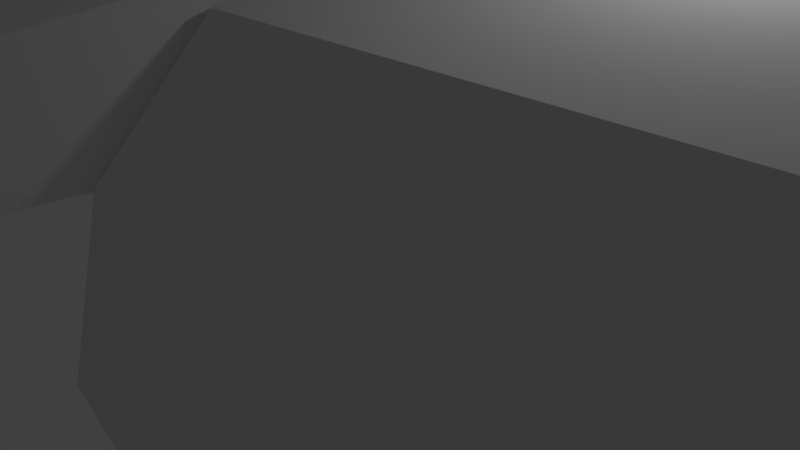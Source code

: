 # Source: klucz_gerda_02.blend  (saved by Blender 2.71.0; exported with 4.5.12 LTS)
import bpy
from mathutils import Matrix  # noqa: F401  (used for matrix-valued properties, if any)

bpy.ops.wm.read_factory_settings(use_empty=True)
scene = bpy.context.scene
scene.name = 'Scene'

# ---- collections
col_collection_1 = bpy.data.collections.new('Collection 1'); scene.collection.children.link(col_collection_1)

# ---- materials (node trees are filled in below, after node groups)
mat_material = bpy.data.materials.new('Material')
mat_material.alpha_threshold = 0.0
mat_material.use_transparent_shadow = False
mat_material.roughness = 0.5
mat_material.line_color = (0.0, 0.0, 0.0, 1.0)

# ---- material node trees

# ---- world
world_world = bpy.data.worlds.new('World'); scene.world = world_world
world_world.color = (0.05088, 0.05088, 0.05088)
world_world.use_sun_shadow = False
world_world.sun_shadow_jitter_overblur = 0.0
world_world.cycles.sampling_method = 'MANUAL'
world_world.cycles.sample_map_resolution = 256

# ---- cameras
cam_camera = bpy.data.cameras.new('Camera')
cam_camera.clip_end = 100.0
cam_camera.lens = 35.0
cam_camera.sensor_width = 32.0
cam_camera.sensor_height = 18.0
cam_camera.ortho_scale = 7.314
cam_camera.dof.focus_distance = 0.0
cam_camera.dof.aperture_fstop = 128.0

# ---- lights
light_lamp = bpy.data.lights.new('Lamp', 'POINT')
light_lamp.transmission_factor = 0.0
light_lamp.cutoff_distance = 30.0
light_lamp.energy = 100.0
light_lamp.shadow_buffer_clip_start = 1.001
light_lamp.shadow_soft_size = 0.1
light_lamp.shadow_maximum_resolution = 0.006
light_lamp.use_absolute_resolution = True
light_lamp.cycles.use_multiple_importance_sampling = False

# ---- meshes
me_cylinder = bpy.data.meshes.new('Cylinder')
me_cylinder.from_pydata([(0.0, 4.0, -23.0), (9.596e-07, 4.0, 21.5), (2.0, 3.464, -23.0), (2.0, 3.464, 21.5), (3.464, 2.0, -23.0), (3.464, 2.0, 21.5), (4.0, -1.748e-07, -23.0), (4.0, -1.748e-07, 21.5), (3.464, -2.0, -23.0), (3.464, -2.0, 21.5), (2.0, -3.464, -23.0), (2.0, -3.464, 21.5), (6.04e-07, -4.0, -23.0), (1.564e-06, -4.0, 21.5), (-2.0, -3.464, -23.0), (-2.0, -3.464, 21.5), (-3.464, -2.0, -23.0), (-3.464, -2.0, 21.5), (-4.0, -1.86e-06, -23.0), (-4.0, -1.86e-06, 21.5), (-3.464, 2.0, -23.0), (-3.464, 2.0, 21.5), (-2.0, 3.464, -23.0), (-2.0, 3.464, 21.5), (7.541e-07, 3.0, 23.0), (1.5, 2.598, 23.0), (2.598, 1.5, 23.0), (3.0, -2.702e-07, 23.0), (2.598, -1.5, 23.0), (1.5, -2.598, 23.0), (1.207e-06, -3.0, 23.0), (-1.5, -2.598, 23.0), (-2.598, -1.5, 23.0), (-3.0, -1.534e-06, 23.0), (-2.598, 1.5, 23.0), (-1.5, 2.598, 23.0)], [], [(0, 1, 3, 2), (2, 3, 5, 4), (4, 5, 7, 6), (6, 7, 9, 8), (8, 9, 11, 10), (10, 11, 13, 12), (12, 13, 15, 14), (14, 15, 17, 16), (16, 17, 19, 18), (18, 19, 21, 20), (1, 23, 35, 24), (22, 23, 1, 0), (20, 21, 23, 22), (25, 24, 35, 34, 33, 32, 31, 30, 29, 28, 27, 26), (23, 21, 34, 35), (21, 19, 33, 34), (19, 17, 32, 33), (17, 15, 31, 32), (15, 13, 30, 31), (13, 11, 29, 30), (11, 9, 28, 29), (9, 7, 27, 28), (7, 5, 26, 27), (5, 3, 25, 26), (3, 1, 24, 25)])
me_cylinder.use_remesh_preserve_volume = False
me_cylinder.use_remesh_preserve_attributes = False
me_cylinder.use_mirror_vertex_groups = False
me_cylinder.update()
me_cube = bpy.data.meshes.new('Cube')
me_cube.from_pydata([(-24.5, 0.0, 2.25), (-24.5, -5.0, 2.25), (-28.0, -6.0, 1.0), (-28.0, 0.0, 1.0), (-20.5, -6.0, 2.25), (-27.48, -6.93, 1.0), (-16.68, -7.453, 2.25), (-20.51, -10.85, 1.0), (-10.14, -7.758, 2.25), (-10.0, -14.2, 1.0), (-10.0, 0.0, 3.0), (-3.0, -8.0, 1.0), (-20.5, 0.0, 2.5), (-14.74, 0.0, 3.0), (0.0, 0.0, 4.0), (-26.31, -7.989, 1.0), (-12.12, -13.83, 1.0), (-8.333, -13.58, 1.0), (-6.66, -12.35, 1.0), (-1.464, -3.905, 3.169), (-25.5, -6.65, 2.0), (-13.7, -11.62, 2.0), (-20.5, -8.844, 2.0), (-26.46, -2.195, 2.0), (-11.63, -12.31, 2.0), (-10.03, -12.57, 2.0), (-7.509, -11.23, 2.0), (-8.77, -12.17, 2.0), (-26.2, -6.097, 2.0), (-26.52, 0.0, 2.0), (-4.526, -8.143, 2.0), (-24.15, -7.249, 2.0), (-18.95, -9.472, 2.0), (-26.35, -5.528, 2.0), (-3.486, -6.998, 2.0), (-2.391, -6.349, 2.0), (-0.04785, -3.44, 1.955), (-0.02183, -1.825, 3.411)], [], [(33, 23, 2), (29, 3, 23), (1, 33, 28), (32, 22, 7), (9, 25, 24, 16), (25, 9, 17, 27), (6, 13, 12), (6, 8, 10), (6, 21, 8), (34, 11, 35), (32, 7, 21), (22, 31, 7), (14, 10, 19), (16, 24, 21), (17, 18, 26, 27), (33, 2, 5, 28), (10, 8, 30), (18, 11, 30, 26), (4, 31, 22), (15, 20, 28, 5), (31, 20, 15), (26, 30, 8), (20, 1, 28), (23, 33, 1), (25, 8, 24), (32, 21, 6), (27, 26, 8), (20, 31, 1), (1, 0, 23), (6, 4, 22), (8, 25, 27), (11, 34, 30), (13, 6, 10), (4, 6, 12), (32, 6, 22), (21, 24, 8), (34, 10, 30), (7, 16, 21), (31, 4, 1), (0, 29, 23), (31, 15, 7), (23, 3, 2), (35, 19, 34), (19, 10, 34), (14, 19, 37), (19, 35, 36, 37), (36, 35, 11)])
me_cube.materials.append(mat_material)
me_cube.use_remesh_preserve_volume = False
me_cube.use_remesh_preserve_attributes = False
me_cube.use_mirror_vertex_groups = False
me_cube.update()

# ---- objects
ob_cylinder = bpy.data.objects.new('Cylinder', me_cylinder)
ob_cube = bpy.data.objects.new('Cube', me_cube)
ob_lamp = bpy.data.objects.new('Lamp', light_lamp)
ob_camera = bpy.data.objects.new('Camera', cam_camera)

# ---- transforms, parenting, visibility, modifiers, constraints
ob_cylinder.location = (23.0, 0.0, 0.0)
ob_cylinder.rotation_euler = (0.0, 1.571, 0.0)
ob_cylinder.lineart.crease_threshold = 0.0
ob_cube.location = (0.0, 0.0, 0.0)
ob_cube.lock_rotations_4d = False
ob_cube.empty_display_type = 'ARROWS'
ob_cube.lineart.crease_threshold = 0.0
ob_lamp.location = (4.076, 1.005, 5.904)
ob_lamp.rotation_euler = (0.6503, 0.05522, 1.866)
ob_lamp.lock_rotations_4d = False
ob_lamp.empty_display_type = 'ARROWS'
ob_lamp.color = (0.0, 0.0, 0.0, 0.0)
ob_lamp.lineart.crease_threshold = 0.0
ob_camera.location = (7.481, -6.508, 5.344)
ob_camera.rotation_euler = (1.109, 0.01082, 0.8149)
ob_camera.lock_rotations_4d = False
ob_camera.empty_display_type = 'ARROWS'
ob_camera.color = (0.0, 0.0, 0.0, 0.0)
ob_camera.display_type = 'WIRE'
ob_camera.lineart.crease_threshold = 0.0

# ---- collection membership
col_collection_1.objects.link(ob_cylinder)
col_collection_1.objects.link(ob_cube)
col_collection_1.objects.link(ob_lamp)
col_collection_1.objects.link(ob_camera)

# ---- scene / render settings (as saved in the file)
scene.camera = ob_camera
scene.frame_start = 1; scene.frame_end = 250; scene.frame_set(1)
scene.render.engine = 'BLENDER_EEVEE_NEXT'
scene.render.resolution_percentage = 50
scene.render.dither_intensity = 0.0
scene.cycles.use_denoising = False
scene.cycles.samples = 10
scene.cycles.sampling_pattern = 'TABULATED_SOBOL'
scene.cycles.light_sampling_threshold = 0.0
scene.cycles.use_adaptive_sampling = False
scene.cycles.use_light_tree = False
scene.cycles.blur_glossy = 0.0
scene.cycles.volume_bounces = 1
scene.cycles.pixel_filter_type = 'GAUSSIAN'
scene.cycles.sample_clamp_indirect = 0.0
scene.view_settings.view_transform = 'Standard'
bpy.context.view_layer.update()
